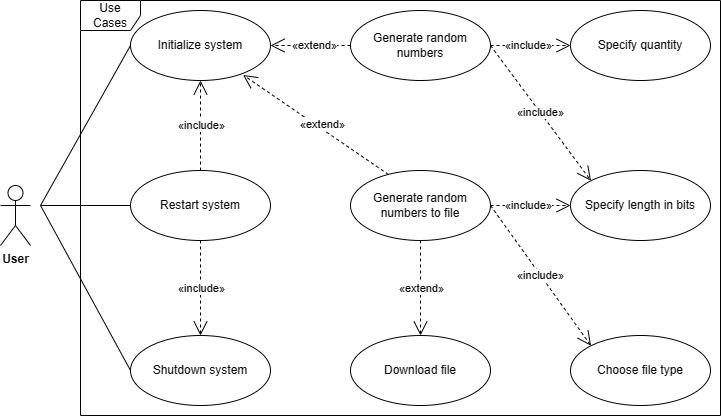

The diagram above was exported from draw.io. Its source (the exported page's mxGraphModel, read from the mxfile embedded in the PNG):
<mxGraphModel dx="1122" dy="628" grid="1" gridSize="10" guides="1" tooltips="1" connect="1" arrows="1" fold="1" page="1" pageScale="1" pageWidth="827" pageHeight="1169" math="0" shadow="0">
  <root>
    <mxCell id="0" />
    <mxCell id="1" parent="0" />
    <mxCell id="O35PM73VTe86ojJDN88y-1" value="&lt;b&gt;User&lt;/b&gt;" style="shape=umlActor;verticalLabelPosition=bottom;verticalAlign=top;html=1;outlineConnect=0;" parent="1" vertex="1">
      <mxGeometry x="80" y="300" width="30" height="60" as="geometry" />
    </mxCell>
    <mxCell id="O35PM73VTe86ojJDN88y-2" value="Use Cases" style="shape=umlFrame;whiteSpace=wrap;html=1;pointerEvents=0;" parent="1" vertex="1">
      <mxGeometry x="160" y="115" width="640" height="415" as="geometry" />
    </mxCell>
    <mxCell id="O35PM73VTe86ojJDN88y-3" value="Initialize system" style="ellipse;whiteSpace=wrap;html=1;" parent="1" vertex="1">
      <mxGeometry x="210" y="125" width="140" height="70" as="geometry" />
    </mxCell>
    <mxCell id="O35PM73VTe86ojJDN88y-4" value="Shutdown system" style="ellipse;whiteSpace=wrap;html=1;" parent="1" vertex="1">
      <mxGeometry x="210" y="450" width="140" height="70" as="geometry" />
    </mxCell>
    <mxCell id="O35PM73VTe86ojJDN88y-5" value="Restart system" style="ellipse;whiteSpace=wrap;html=1;" parent="1" vertex="1">
      <mxGeometry x="210" y="285" width="140" height="70" as="geometry" />
    </mxCell>
    <mxCell id="O35PM73VTe86ojJDN88y-6" value="Generate random numbers" style="ellipse;whiteSpace=wrap;html=1;" parent="1" vertex="1">
      <mxGeometry x="430" y="125" width="140" height="70" as="geometry" />
    </mxCell>
    <mxCell id="O35PM73VTe86ojJDN88y-7" value="Generate random numbers to file" style="ellipse;whiteSpace=wrap;html=1;" parent="1" vertex="1">
      <mxGeometry x="430" y="285" width="140" height="70" as="geometry" />
    </mxCell>
    <mxCell id="O35PM73VTe86ojJDN88y-9" value="Specify quantity" style="ellipse;whiteSpace=wrap;html=1;" parent="1" vertex="1">
      <mxGeometry x="650" y="125" width="140" height="70" as="geometry" />
    </mxCell>
    <mxCell id="O35PM73VTe86ojJDN88y-11" value="" style="endArrow=none;html=1;rounded=0;entryX=0;entryY=0.5;entryDx=0;entryDy=0;" parent="1" target="O35PM73VTe86ojJDN88y-3" edge="1">
      <mxGeometry width="50" height="50" relative="1" as="geometry">
        <mxPoint x="120" y="320" as="sourcePoint" />
        <mxPoint x="450" y="290" as="targetPoint" />
      </mxGeometry>
    </mxCell>
    <mxCell id="O35PM73VTe86ojJDN88y-12" value="" style="endArrow=none;html=1;rounded=0;entryX=0;entryY=0.5;entryDx=0;entryDy=0;" parent="1" target="O35PM73VTe86ojJDN88y-4" edge="1">
      <mxGeometry width="50" height="50" relative="1" as="geometry">
        <mxPoint x="120" y="320" as="sourcePoint" />
        <mxPoint x="450" y="290" as="targetPoint" />
      </mxGeometry>
    </mxCell>
    <mxCell id="O35PM73VTe86ojJDN88y-13" value="" style="endArrow=none;html=1;rounded=0;entryX=0;entryY=0.5;entryDx=0;entryDy=0;" parent="1" target="O35PM73VTe86ojJDN88y-5" edge="1">
      <mxGeometry width="50" height="50" relative="1" as="geometry">
        <mxPoint x="120" y="320" as="sourcePoint" />
        <mxPoint x="450" y="290" as="targetPoint" />
      </mxGeometry>
    </mxCell>
    <mxCell id="O35PM73VTe86ojJDN88y-28" value="Use" style="endArrow=open;endSize=12;dashed=1;html=1;rounded=0;entryX=0;entryY=0.5;entryDx=0;entryDy=0;exitX=1;exitY=0.5;exitDx=0;exitDy=0;" parent="1" source="O35PM73VTe86ojJDN88y-6" target="O35PM73VTe86ojJDN88y-9" edge="1">
      <mxGeometry width="160" relative="1" as="geometry">
        <mxPoint x="340" y="360" as="sourcePoint" />
        <mxPoint x="500" y="360" as="targetPoint" />
      </mxGeometry>
    </mxCell>
    <mxCell id="O35PM73VTe86ojJDN88y-29" value="«include»" style="edgeLabel;html=1;align=center;verticalAlign=middle;resizable=0;points=[];" parent="1" vertex="1" connectable="0">
      <mxGeometry x="652" y="219" as="geometry">
        <mxPoint x="-45" y="-60" as="offset" />
      </mxGeometry>
    </mxCell>
    <mxCell id="O35PM73VTe86ojJDN88y-41" value="Use" style="endArrow=open;endSize=12;dashed=1;html=1;rounded=0;entryX=1;entryY=0.5;entryDx=0;entryDy=0;exitX=0;exitY=0.5;exitDx=0;exitDy=0;" parent="1" source="O35PM73VTe86ojJDN88y-6" target="O35PM73VTe86ojJDN88y-3" edge="1">
      <mxGeometry width="160" relative="1" as="geometry">
        <mxPoint x="350" y="370" as="sourcePoint" />
        <mxPoint x="510" y="370" as="targetPoint" />
      </mxGeometry>
    </mxCell>
    <mxCell id="O35PM73VTe86ojJDN88y-42" value="«extend»" style="edgeLabel;html=1;align=center;verticalAlign=middle;resizable=0;points=[];" parent="O35PM73VTe86ojJDN88y-41" vertex="1" connectable="0">
      <mxGeometry x="-0.4151" y="-1" relative="1" as="geometry">
        <mxPoint x="-14" as="offset" />
      </mxGeometry>
    </mxCell>
    <mxCell id="O35PM73VTe86ojJDN88y-43" value="Use" style="endArrow=open;endSize=12;dashed=1;html=1;rounded=0;entryX=0.804;entryY=0.921;entryDx=0;entryDy=0;exitX=0.271;exitY=0.057;exitDx=0;exitDy=0;entryPerimeter=0;exitPerimeter=0;" parent="1" source="O35PM73VTe86ojJDN88y-7" target="O35PM73VTe86ojJDN88y-3" edge="1">
      <mxGeometry width="160" relative="1" as="geometry">
        <mxPoint x="350" y="370" as="sourcePoint" />
        <mxPoint x="510" y="370" as="targetPoint" />
      </mxGeometry>
    </mxCell>
    <mxCell id="O35PM73VTe86ojJDN88y-44" value="«extend»" style="edgeLabel;html=1;align=center;verticalAlign=middle;resizable=0;points=[];" parent="O35PM73VTe86ojJDN88y-43" vertex="1" connectable="0">
      <mxGeometry x="-0.48" y="-4" relative="1" as="geometry">
        <mxPoint x="-31" y="-21" as="offset" />
      </mxGeometry>
    </mxCell>
    <mxCell id="O35PM73VTe86ojJDN88y-45" value="Use" style="endArrow=open;endSize=12;dashed=1;html=1;rounded=0;entryX=0.5;entryY=1;entryDx=0;entryDy=0;exitX=0.5;exitY=0;exitDx=0;exitDy=0;" parent="1" source="O35PM73VTe86ojJDN88y-5" target="O35PM73VTe86ojJDN88y-3" edge="1">
      <mxGeometry width="160" relative="1" as="geometry">
        <mxPoint x="40" y="150" as="sourcePoint" />
        <mxPoint x="630" y="335" as="targetPoint" />
      </mxGeometry>
    </mxCell>
    <mxCell id="O35PM73VTe86ojJDN88y-46" value="«include»" style="edgeLabel;html=1;align=center;verticalAlign=middle;resizable=0;points=[];" parent="O35PM73VTe86ojJDN88y-45" vertex="1" connectable="0">
      <mxGeometry x="0.3444" y="2" relative="1" as="geometry">
        <mxPoint x="2" y="14" as="offset" />
      </mxGeometry>
    </mxCell>
    <mxCell id="O35PM73VTe86ojJDN88y-47" value="Use" style="endArrow=open;endSize=12;dashed=1;html=1;rounded=0;entryX=0.5;entryY=0;entryDx=0;entryDy=0;exitX=0.5;exitY=1;exitDx=0;exitDy=0;" parent="1" source="O35PM73VTe86ojJDN88y-5" target="O35PM73VTe86ojJDN88y-4" edge="1">
      <mxGeometry width="160" relative="1" as="geometry">
        <mxPoint x="450" y="600" as="sourcePoint" />
        <mxPoint x="620" y="495" as="targetPoint" />
      </mxGeometry>
    </mxCell>
    <mxCell id="O35PM73VTe86ojJDN88y-48" value="«include»" style="edgeLabel;html=1;align=center;verticalAlign=middle;resizable=0;points=[];" parent="O35PM73VTe86ojJDN88y-47" vertex="1" connectable="0">
      <mxGeometry x="0.3444" y="2" relative="1" as="geometry">
        <mxPoint x="-2" y="-17" as="offset" />
      </mxGeometry>
    </mxCell>
    <mxCell id="O35PM73VTe86ojJDN88y-49" value="Specify length in bits" style="ellipse;whiteSpace=wrap;html=1;" parent="1" vertex="1">
      <mxGeometry x="650" y="285" width="140" height="70" as="geometry" />
    </mxCell>
    <mxCell id="O35PM73VTe86ojJDN88y-50" value="Use" style="endArrow=open;endSize=12;dashed=1;html=1;rounded=0;exitX=1;exitY=0.5;exitDx=0;exitDy=0;entryX=0;entryY=0.5;entryDx=0;entryDy=0;" parent="1" source="O35PM73VTe86ojJDN88y-7" target="O35PM73VTe86ojJDN88y-49" edge="1">
      <mxGeometry width="160" relative="1" as="geometry">
        <mxPoint x="910" y="230" as="sourcePoint" />
        <mxPoint x="670" y="340" as="targetPoint" />
      </mxGeometry>
    </mxCell>
    <mxCell id="O35PM73VTe86ojJDN88y-51" value="«include»" style="edgeLabel;html=1;align=center;verticalAlign=middle;resizable=0;points=[];" parent="O35PM73VTe86ojJDN88y-50" vertex="1" connectable="0">
      <mxGeometry x="-0.49" y="2" relative="1" as="geometry">
        <mxPoint x="17" y="1" as="offset" />
      </mxGeometry>
    </mxCell>
    <mxCell id="O35PM73VTe86ojJDN88y-52" value="Use" style="endArrow=open;endSize=12;dashed=1;html=1;rounded=0;entryX=0;entryY=0;entryDx=0;entryDy=0;exitX=1;exitY=0.5;exitDx=0;exitDy=0;" parent="1" source="O35PM73VTe86ojJDN88y-6" target="O35PM73VTe86ojJDN88y-49" edge="1">
      <mxGeometry width="160" relative="1" as="geometry">
        <mxPoint x="510" y="310" as="sourcePoint" />
        <mxPoint x="670" y="310" as="targetPoint" />
      </mxGeometry>
    </mxCell>
    <mxCell id="O35PM73VTe86ojJDN88y-53" value="«include»" style="edgeLabel;html=1;align=center;verticalAlign=middle;resizable=0;points=[];" parent="O35PM73VTe86ojJDN88y-52" vertex="1" connectable="0">
      <mxGeometry x="0.2231" y="6" relative="1" as="geometry">
        <mxPoint x="-17" y="-13" as="offset" />
      </mxGeometry>
    </mxCell>
    <mxCell id="O35PM73VTe86ojJDN88y-54" value="Choose file type" style="ellipse;whiteSpace=wrap;html=1;" parent="1" vertex="1">
      <mxGeometry x="650" y="450" width="140" height="70" as="geometry" />
    </mxCell>
    <mxCell id="O35PM73VTe86ojJDN88y-55" value="Use" style="endArrow=open;endSize=12;dashed=1;html=1;rounded=0;entryX=0;entryY=0;entryDx=0;entryDy=0;exitX=1;exitY=0.5;exitDx=0;exitDy=0;" parent="1" source="O35PM73VTe86ojJDN88y-7" target="O35PM73VTe86ojJDN88y-54" edge="1">
      <mxGeometry width="160" relative="1" as="geometry">
        <mxPoint x="550" y="470" as="sourcePoint" />
        <mxPoint x="650" y="400" as="targetPoint" />
      </mxGeometry>
    </mxCell>
    <mxCell id="O35PM73VTe86ojJDN88y-56" value="«include»" style="edgeLabel;html=1;align=center;verticalAlign=middle;resizable=0;points=[];" parent="O35PM73VTe86ojJDN88y-55" vertex="1" connectable="0">
      <mxGeometry x="-0.49" y="2" relative="1" as="geometry">
        <mxPoint x="22" y="35" as="offset" />
      </mxGeometry>
    </mxCell>
    <mxCell id="YoaMOPlcytgodGzkK6R7-1" value="Download file" style="ellipse;whiteSpace=wrap;html=1;" vertex="1" parent="1">
      <mxGeometry x="430" y="450" width="140" height="70" as="geometry" />
    </mxCell>
    <mxCell id="YoaMOPlcytgodGzkK6R7-3" value="Use" style="endArrow=open;endSize=12;dashed=1;html=1;rounded=0;entryX=0.5;entryY=0;entryDx=0;entryDy=0;exitX=0.5;exitY=1;exitDx=0;exitDy=0;" edge="1" parent="1" source="O35PM73VTe86ojJDN88y-7" target="YoaMOPlcytgodGzkK6R7-1">
      <mxGeometry width="160" relative="1" as="geometry">
        <mxPoint x="430" y="410" as="sourcePoint" />
        <mxPoint x="305" y="310" as="targetPoint" />
      </mxGeometry>
    </mxCell>
    <mxCell id="YoaMOPlcytgodGzkK6R7-4" value="«extend»" style="edgeLabel;html=1;align=center;verticalAlign=middle;resizable=0;points=[];" vertex="1" connectable="0" parent="YoaMOPlcytgodGzkK6R7-3">
      <mxGeometry x="-0.48" y="-4" relative="1" as="geometry">
        <mxPoint x="4" y="22" as="offset" />
      </mxGeometry>
    </mxCell>
  </root>
</mxGraphModel>